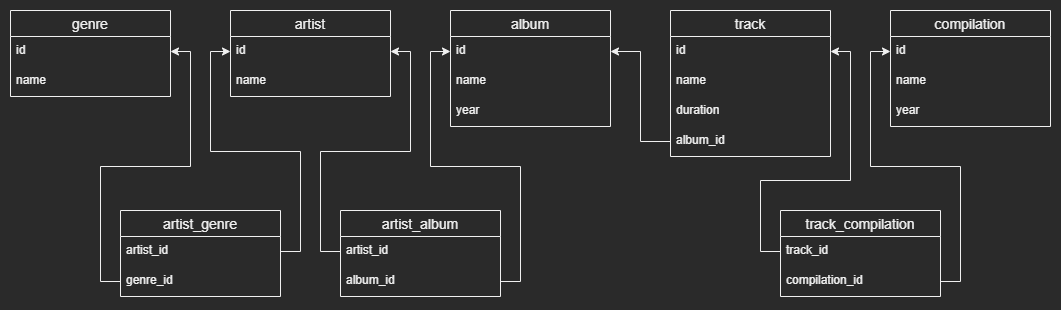

The diagram above was exported from draw.io. Its source (the exported page's mxGraphModel, read from the mxfile embedded in the PNG):
<mxGraphModel dx="977" dy="537" grid="1" gridSize="10" guides="1" tooltips="1" connect="1" arrows="1" fold="1" page="1" pageScale="1" pageWidth="1169" pageHeight="827" math="0" shadow="0">
  <root>
    <mxCell id="0" />
    <mxCell id="1" parent="0" />
    <mxCell id="4Uy7XLMH3vKgGprsCiSj-1" value="genre" style="swimlane;fontStyle=0;childLayout=stackLayout;horizontal=1;startSize=26;horizontalStack=0;resizeParent=1;resizeParentMax=0;resizeLast=0;collapsible=1;marginBottom=0;align=center;fontSize=14;" parent="1" vertex="1">
      <mxGeometry y="40" width="160" height="86" as="geometry" />
    </mxCell>
    <mxCell id="4Uy7XLMH3vKgGprsCiSj-2" value="id" style="text;strokeColor=none;fillColor=none;spacingLeft=4;spacingRight=4;overflow=hidden;rotatable=0;points=[[0,0.5],[1,0.5]];portConstraint=eastwest;fontSize=12;" parent="4Uy7XLMH3vKgGprsCiSj-1" vertex="1">
      <mxGeometry y="26" width="160" height="30" as="geometry" />
    </mxCell>
    <mxCell id="4Uy7XLMH3vKgGprsCiSj-3" value="name" style="text;strokeColor=none;fillColor=none;spacingLeft=4;spacingRight=4;overflow=hidden;rotatable=0;points=[[0,0.5],[1,0.5]];portConstraint=eastwest;fontSize=12;" parent="4Uy7XLMH3vKgGprsCiSj-1" vertex="1">
      <mxGeometry y="56" width="160" height="30" as="geometry" />
    </mxCell>
    <mxCell id="4Uy7XLMH3vKgGprsCiSj-5" value="artist" style="swimlane;fontStyle=0;childLayout=stackLayout;horizontal=1;startSize=26;horizontalStack=0;resizeParent=1;resizeParentMax=0;resizeLast=0;collapsible=1;marginBottom=0;align=center;fontSize=14;" parent="1" vertex="1">
      <mxGeometry x="220" y="40" width="160" height="86" as="geometry" />
    </mxCell>
    <mxCell id="4Uy7XLMH3vKgGprsCiSj-6" value="id" style="text;strokeColor=none;fillColor=none;spacingLeft=4;spacingRight=4;overflow=hidden;rotatable=0;points=[[0,0.5],[1,0.5]];portConstraint=eastwest;fontSize=12;" parent="4Uy7XLMH3vKgGprsCiSj-5" vertex="1">
      <mxGeometry y="26" width="160" height="30" as="geometry" />
    </mxCell>
    <mxCell id="4Uy7XLMH3vKgGprsCiSj-7" value="name" style="text;strokeColor=none;fillColor=none;spacingLeft=4;spacingRight=4;overflow=hidden;rotatable=0;points=[[0,0.5],[1,0.5]];portConstraint=eastwest;fontSize=12;" parent="4Uy7XLMH3vKgGprsCiSj-5" vertex="1">
      <mxGeometry y="56" width="160" height="30" as="geometry" />
    </mxCell>
    <mxCell id="4Uy7XLMH3vKgGprsCiSj-9" value="album" style="swimlane;fontStyle=0;childLayout=stackLayout;horizontal=1;startSize=26;horizontalStack=0;resizeParent=1;resizeParentMax=0;resizeLast=0;collapsible=1;marginBottom=0;align=center;fontSize=14;" parent="1" vertex="1">
      <mxGeometry x="440" y="40" width="160" height="116" as="geometry" />
    </mxCell>
    <mxCell id="4Uy7XLMH3vKgGprsCiSj-10" value="id" style="text;strokeColor=none;fillColor=none;spacingLeft=4;spacingRight=4;overflow=hidden;rotatable=0;points=[[0,0.5],[1,0.5]];portConstraint=eastwest;fontSize=12;" parent="4Uy7XLMH3vKgGprsCiSj-9" vertex="1">
      <mxGeometry y="26" width="160" height="30" as="geometry" />
    </mxCell>
    <mxCell id="4Uy7XLMH3vKgGprsCiSj-11" value="name" style="text;strokeColor=none;fillColor=none;spacingLeft=4;spacingRight=4;overflow=hidden;rotatable=0;points=[[0,0.5],[1,0.5]];portConstraint=eastwest;fontSize=12;" parent="4Uy7XLMH3vKgGprsCiSj-9" vertex="1">
      <mxGeometry y="56" width="160" height="30" as="geometry" />
    </mxCell>
    <mxCell id="4Uy7XLMH3vKgGprsCiSj-12" value="year" style="text;strokeColor=none;fillColor=none;spacingLeft=4;spacingRight=4;overflow=hidden;rotatable=0;points=[[0,0.5],[1,0.5]];portConstraint=eastwest;fontSize=12;" parent="4Uy7XLMH3vKgGprsCiSj-9" vertex="1">
      <mxGeometry y="86" width="160" height="30" as="geometry" />
    </mxCell>
    <mxCell id="4Uy7XLMH3vKgGprsCiSj-14" value="track" style="swimlane;fontStyle=0;childLayout=stackLayout;horizontal=1;startSize=26;horizontalStack=0;resizeParent=1;resizeParentMax=0;resizeLast=0;collapsible=1;marginBottom=0;align=center;fontSize=14;" parent="1" vertex="1">
      <mxGeometry x="660" y="40" width="160" height="146" as="geometry" />
    </mxCell>
    <mxCell id="4Uy7XLMH3vKgGprsCiSj-15" value="id" style="text;strokeColor=none;fillColor=none;spacingLeft=4;spacingRight=4;overflow=hidden;rotatable=0;points=[[0,0.5],[1,0.5]];portConstraint=eastwest;fontSize=12;" parent="4Uy7XLMH3vKgGprsCiSj-14" vertex="1">
      <mxGeometry y="26" width="160" height="30" as="geometry" />
    </mxCell>
    <mxCell id="4Uy7XLMH3vKgGprsCiSj-16" value="name" style="text;strokeColor=none;fillColor=none;spacingLeft=4;spacingRight=4;overflow=hidden;rotatable=0;points=[[0,0.5],[1,0.5]];portConstraint=eastwest;fontSize=12;" parent="4Uy7XLMH3vKgGprsCiSj-14" vertex="1">
      <mxGeometry y="56" width="160" height="30" as="geometry" />
    </mxCell>
    <mxCell id="4Uy7XLMH3vKgGprsCiSj-17" value="duration" style="text;strokeColor=none;fillColor=none;spacingLeft=4;spacingRight=4;overflow=hidden;rotatable=0;points=[[0,0.5],[1,0.5]];portConstraint=eastwest;fontSize=12;" parent="4Uy7XLMH3vKgGprsCiSj-14" vertex="1">
      <mxGeometry y="86" width="160" height="30" as="geometry" />
    </mxCell>
    <mxCell id="4Uy7XLMH3vKgGprsCiSj-18" value="album_id" style="text;strokeColor=none;fillColor=none;spacingLeft=4;spacingRight=4;overflow=hidden;rotatable=0;points=[[0,0.5],[1,0.5]];portConstraint=eastwest;fontSize=12;" parent="4Uy7XLMH3vKgGprsCiSj-14" vertex="1">
      <mxGeometry y="116" width="160" height="30" as="geometry" />
    </mxCell>
    <mxCell id="4Uy7XLMH3vKgGprsCiSj-19" value="artist_genre" style="swimlane;fontStyle=0;childLayout=stackLayout;horizontal=1;startSize=26;horizontalStack=0;resizeParent=1;resizeParentMax=0;resizeLast=0;collapsible=1;marginBottom=0;align=center;fontSize=14;" parent="1" vertex="1">
      <mxGeometry x="110" y="240" width="160" height="86" as="geometry" />
    </mxCell>
    <mxCell id="4Uy7XLMH3vKgGprsCiSj-20" value="artist_id" style="text;strokeColor=none;fillColor=none;spacingLeft=4;spacingRight=4;overflow=hidden;rotatable=0;points=[[0,0.5],[1,0.5]];portConstraint=eastwest;fontSize=12;" parent="4Uy7XLMH3vKgGprsCiSj-19" vertex="1">
      <mxGeometry y="26" width="160" height="30" as="geometry" />
    </mxCell>
    <mxCell id="4Uy7XLMH3vKgGprsCiSj-21" value="genre_id" style="text;strokeColor=none;fillColor=none;spacingLeft=4;spacingRight=4;overflow=hidden;rotatable=0;points=[[0,0.5],[1,0.5]];portConstraint=eastwest;fontSize=12;" parent="4Uy7XLMH3vKgGprsCiSj-19" vertex="1">
      <mxGeometry y="56" width="160" height="30" as="geometry" />
    </mxCell>
    <mxCell id="4Uy7XLMH3vKgGprsCiSj-23" value="artist_album" style="swimlane;fontStyle=0;childLayout=stackLayout;horizontal=1;startSize=26;horizontalStack=0;resizeParent=1;resizeParentMax=0;resizeLast=0;collapsible=1;marginBottom=0;align=center;fontSize=14;" parent="1" vertex="1">
      <mxGeometry x="330" y="240" width="160" height="86" as="geometry" />
    </mxCell>
    <mxCell id="4Uy7XLMH3vKgGprsCiSj-24" value="artist_id" style="text;strokeColor=none;fillColor=none;spacingLeft=4;spacingRight=4;overflow=hidden;rotatable=0;points=[[0,0.5],[1,0.5]];portConstraint=eastwest;fontSize=12;" parent="4Uy7XLMH3vKgGprsCiSj-23" vertex="1">
      <mxGeometry y="26" width="160" height="30" as="geometry" />
    </mxCell>
    <mxCell id="4Uy7XLMH3vKgGprsCiSj-25" value="album_id" style="text;strokeColor=none;fillColor=none;spacingLeft=4;spacingRight=4;overflow=hidden;rotatable=0;points=[[0,0.5],[1,0.5]];portConstraint=eastwest;fontSize=12;" parent="4Uy7XLMH3vKgGprsCiSj-23" vertex="1">
      <mxGeometry y="56" width="160" height="30" as="geometry" />
    </mxCell>
    <mxCell id="4Uy7XLMH3vKgGprsCiSj-27" value="compilation" style="swimlane;fontStyle=0;childLayout=stackLayout;horizontal=1;startSize=26;horizontalStack=0;resizeParent=1;resizeParentMax=0;resizeLast=0;collapsible=1;marginBottom=0;align=center;fontSize=14;" parent="1" vertex="1">
      <mxGeometry x="880" y="40" width="160" height="116" as="geometry" />
    </mxCell>
    <mxCell id="4Uy7XLMH3vKgGprsCiSj-40" value="id" style="text;strokeColor=none;fillColor=none;spacingLeft=4;spacingRight=4;overflow=hidden;rotatable=0;points=[[0,0.5],[1,0.5]];portConstraint=eastwest;fontSize=12;" parent="4Uy7XLMH3vKgGprsCiSj-27" vertex="1">
      <mxGeometry y="26" width="160" height="30" as="geometry" />
    </mxCell>
    <mxCell id="4Uy7XLMH3vKgGprsCiSj-28" value="name" style="text;strokeColor=none;fillColor=none;spacingLeft=4;spacingRight=4;overflow=hidden;rotatable=0;points=[[0,0.5],[1,0.5]];portConstraint=eastwest;fontSize=12;" parent="4Uy7XLMH3vKgGprsCiSj-27" vertex="1">
      <mxGeometry y="56" width="160" height="30" as="geometry" />
    </mxCell>
    <mxCell id="4Uy7XLMH3vKgGprsCiSj-29" value="year" style="text;strokeColor=none;fillColor=none;spacingLeft=4;spacingRight=4;overflow=hidden;rotatable=0;points=[[0,0.5],[1,0.5]];portConstraint=eastwest;fontSize=12;" parent="4Uy7XLMH3vKgGprsCiSj-27" vertex="1">
      <mxGeometry y="86" width="160" height="30" as="geometry" />
    </mxCell>
    <mxCell id="4Uy7XLMH3vKgGprsCiSj-34" style="edgeStyle=orthogonalEdgeStyle;rounded=0;orthogonalLoop=1;jettySize=auto;html=1;exitX=0;exitY=0.5;exitDx=0;exitDy=0;entryX=1;entryY=0.5;entryDx=0;entryDy=0;" parent="1" source="4Uy7XLMH3vKgGprsCiSj-21" target="4Uy7XLMH3vKgGprsCiSj-2" edge="1">
      <mxGeometry relative="1" as="geometry" />
    </mxCell>
    <mxCell id="4Uy7XLMH3vKgGprsCiSj-35" style="edgeStyle=orthogonalEdgeStyle;rounded=0;orthogonalLoop=1;jettySize=auto;html=1;exitX=1;exitY=0.5;exitDx=0;exitDy=0;entryX=0;entryY=0.5;entryDx=0;entryDy=0;" parent="1" source="4Uy7XLMH3vKgGprsCiSj-20" target="4Uy7XLMH3vKgGprsCiSj-6" edge="1">
      <mxGeometry relative="1" as="geometry" />
    </mxCell>
    <mxCell id="4Uy7XLMH3vKgGprsCiSj-36" style="edgeStyle=orthogonalEdgeStyle;rounded=0;orthogonalLoop=1;jettySize=auto;html=1;exitX=0;exitY=0.5;exitDx=0;exitDy=0;entryX=1;entryY=0.5;entryDx=0;entryDy=0;" parent="1" source="4Uy7XLMH3vKgGprsCiSj-24" target="4Uy7XLMH3vKgGprsCiSj-6" edge="1">
      <mxGeometry relative="1" as="geometry" />
    </mxCell>
    <mxCell id="4Uy7XLMH3vKgGprsCiSj-37" style="edgeStyle=orthogonalEdgeStyle;rounded=0;orthogonalLoop=1;jettySize=auto;html=1;exitX=1;exitY=0.5;exitDx=0;exitDy=0;entryX=0;entryY=0.5;entryDx=0;entryDy=0;" parent="1" source="4Uy7XLMH3vKgGprsCiSj-25" target="4Uy7XLMH3vKgGprsCiSj-10" edge="1">
      <mxGeometry relative="1" as="geometry" />
    </mxCell>
    <mxCell id="B4AK2CKdjvxlmDuJhALB-1" style="edgeStyle=orthogonalEdgeStyle;rounded=0;orthogonalLoop=1;jettySize=auto;html=1;exitX=0;exitY=0.5;exitDx=0;exitDy=0;entryX=1;entryY=0.5;entryDx=0;entryDy=0;" edge="1" parent="1" source="4Uy7XLMH3vKgGprsCiSj-18" target="4Uy7XLMH3vKgGprsCiSj-10">
      <mxGeometry relative="1" as="geometry" />
    </mxCell>
    <mxCell id="B4AK2CKdjvxlmDuJhALB-2" value="track_compilation" style="swimlane;fontStyle=0;childLayout=stackLayout;horizontal=1;startSize=26;horizontalStack=0;resizeParent=1;resizeParentMax=0;resizeLast=0;collapsible=1;marginBottom=0;align=center;fontSize=14;" vertex="1" parent="1">
      <mxGeometry x="770" y="240" width="160" height="86" as="geometry" />
    </mxCell>
    <mxCell id="B4AK2CKdjvxlmDuJhALB-3" value="track_id" style="text;strokeColor=none;fillColor=none;spacingLeft=4;spacingRight=4;overflow=hidden;rotatable=0;points=[[0,0.5],[1,0.5]];portConstraint=eastwest;fontSize=12;" vertex="1" parent="B4AK2CKdjvxlmDuJhALB-2">
      <mxGeometry y="26" width="160" height="30" as="geometry" />
    </mxCell>
    <mxCell id="B4AK2CKdjvxlmDuJhALB-4" value="compilation_id" style="text;strokeColor=none;fillColor=none;spacingLeft=4;spacingRight=4;overflow=hidden;rotatable=0;points=[[0,0.5],[1,0.5]];portConstraint=eastwest;fontSize=12;" vertex="1" parent="B4AK2CKdjvxlmDuJhALB-2">
      <mxGeometry y="56" width="160" height="30" as="geometry" />
    </mxCell>
    <mxCell id="B4AK2CKdjvxlmDuJhALB-6" style="edgeStyle=orthogonalEdgeStyle;rounded=0;orthogonalLoop=1;jettySize=auto;html=1;exitX=0;exitY=0.5;exitDx=0;exitDy=0;entryX=1;entryY=0.5;entryDx=0;entryDy=0;" edge="1" parent="1" source="B4AK2CKdjvxlmDuJhALB-3" target="4Uy7XLMH3vKgGprsCiSj-15">
      <mxGeometry relative="1" as="geometry">
        <Array as="points">
          <mxPoint x="750" y="281" />
          <mxPoint x="750" y="210" />
          <mxPoint x="840" y="210" />
          <mxPoint x="840" y="81" />
        </Array>
      </mxGeometry>
    </mxCell>
    <mxCell id="B4AK2CKdjvxlmDuJhALB-7" style="edgeStyle=orthogonalEdgeStyle;rounded=0;orthogonalLoop=1;jettySize=auto;html=1;exitX=1;exitY=0.5;exitDx=0;exitDy=0;" edge="1" parent="1" source="B4AK2CKdjvxlmDuJhALB-4" target="4Uy7XLMH3vKgGprsCiSj-40">
      <mxGeometry relative="1" as="geometry" />
    </mxCell>
  </root>
</mxGraphModel>